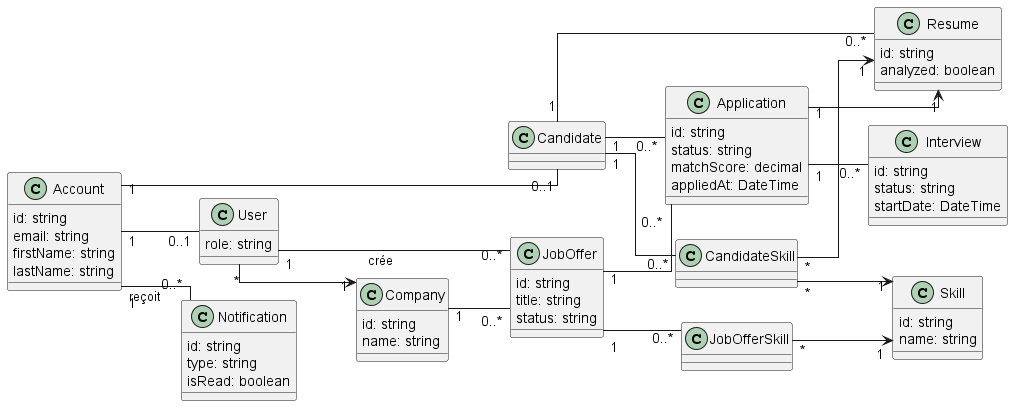

The diagram above was rendered by PlantUML. Its source (embedded in the PNG):
@startuml

skinparam BackgroundColor white
skinparam classAttributeIconSize 0
skinparam shadowing false
skinparam linetype ortho

left to right direction

' =========================
' COMPTES
' =========================

class Account {
    id: string
    email: string
    firstName: string
    lastName: string
}

class Candidate {
}

class User {
    role: string
}

Account "1" -- "0..1" Candidate
Account "1" -- "0..1" User

' =========================
' ENTREPRISE
' =========================

class Company {
    id: string
    name: string
}

User "*" --> "1" Company

' =========================
' CV
' =========================

class Resume {
    id: string
    analyzed: boolean
}

Candidate "1" -- "0..*" Resume

' =========================
' COMPETENCES
' =========================

class Skill {
    id: string
    name: string
}

class CandidateSkill {
}

class JobOfferSkill {
}

Candidate "1" -- "0..*" CandidateSkill
CandidateSkill "*" --> "1" Skill
CandidateSkill "*" --> "1" Resume

' =========================
' OFFRE
' =========================

class JobOffer {
    id: string
    title: string
    status: string
}

Company "1" -- "0..*" JobOffer
User "1" -- "0..*" JobOffer : crée
JobOffer "1" -- "0..*" JobOfferSkill
JobOfferSkill "*" --> "1" Skill

' =========================
' CANDIDATURE
' =========================

class Application {
    id: string
    status: string
    matchScore: decimal
    appliedAt: DateTime
}

Candidate "1" -- "0..*" Application
JobOffer "1" -- "0..*" Application
Application "1" --> "1" Resume

' =========================
' ENTRETIEN
' =========================

class Interview {
    id: string
    status: string
    startDate: DateTime
}

Application "1" -- "0..*" Interview

' =========================
' NOTIFICATIONS
' =========================

class Notification {
    id: string
    type: string
    isRead: boolean
}

Account "1" -- "0..*" Notification : reçoit

@enduml